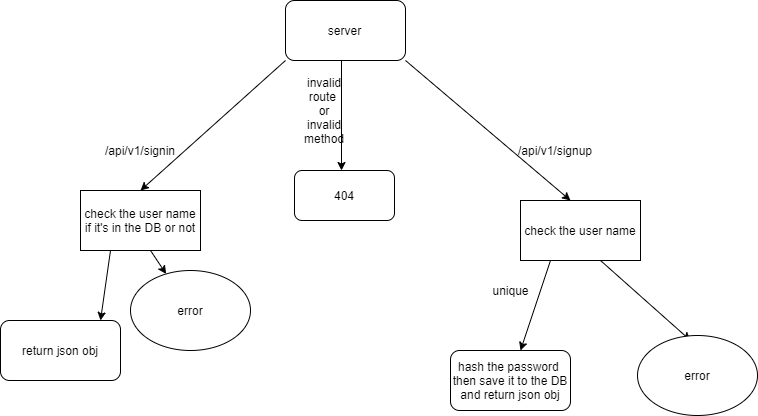

The diagram above was exported from draw.io. Its source (the exported page's mxGraphModel, read from the mxfile embedded in the PNG):
<mxGraphModel dx="868" dy="450" grid="1" gridSize="10" guides="1" tooltips="1" connect="1" arrows="1" fold="1" page="1" pageScale="1" pageWidth="827" pageHeight="1169" math="0" shadow="0">
  <root>
    <mxCell id="0" />
    <mxCell id="1" parent="0" />
    <mxCell id="WgH_dIdo18m5xnvnSp_l-3" value="" style="rounded=1;whiteSpace=wrap;html=1;" vertex="1" parent="1">
      <mxGeometry x="355" y="40" width="120" height="60" as="geometry" />
    </mxCell>
    <mxCell id="WgH_dIdo18m5xnvnSp_l-2" value="server" style="text;html=1;align=center;verticalAlign=middle;resizable=0;points=[];autosize=1;strokeColor=none;" vertex="1" parent="1">
      <mxGeometry x="389" y="60" width="50" height="20" as="geometry" />
    </mxCell>
    <mxCell id="WgH_dIdo18m5xnvnSp_l-4" value="" style="endArrow=classic;html=1;exitX=1;exitY=1;exitDx=0;exitDy=0;" edge="1" parent="1" source="WgH_dIdo18m5xnvnSp_l-3">
      <mxGeometry width="50" height="50" relative="1" as="geometry">
        <mxPoint x="440" y="100" as="sourcePoint" />
        <mxPoint x="640" y="240" as="targetPoint" />
      </mxGeometry>
    </mxCell>
    <mxCell id="WgH_dIdo18m5xnvnSp_l-5" value="" style="endArrow=classic;html=1;exitX=0;exitY=1;exitDx=0;exitDy=0;" edge="1" parent="1" source="WgH_dIdo18m5xnvnSp_l-3">
      <mxGeometry width="50" height="50" relative="1" as="geometry">
        <mxPoint x="310" y="90" as="sourcePoint" />
        <mxPoint x="210" y="230" as="targetPoint" />
      </mxGeometry>
    </mxCell>
    <mxCell id="WgH_dIdo18m5xnvnSp_l-6" value="" style="endArrow=classic;html=1;" edge="1" parent="1">
      <mxGeometry width="50" height="50" relative="1" as="geometry">
        <mxPoint x="411" y="100" as="sourcePoint" />
        <mxPoint x="411" y="210" as="targetPoint" />
      </mxGeometry>
    </mxCell>
    <mxCell id="WgH_dIdo18m5xnvnSp_l-8" value="/api/v1/signup" style="text;html=1;strokeColor=none;fillColor=none;align=center;verticalAlign=middle;whiteSpace=wrap;rounded=0;" vertex="1" parent="1">
      <mxGeometry x="605" y="180" width="40" height="20" as="geometry" />
    </mxCell>
    <mxCell id="WgH_dIdo18m5xnvnSp_l-9" value="/api/v1/signin" style="text;html=1;strokeColor=none;fillColor=none;align=center;verticalAlign=middle;whiteSpace=wrap;rounded=0;" vertex="1" parent="1">
      <mxGeometry x="190" y="180" width="40" height="20" as="geometry" />
    </mxCell>
    <mxCell id="WgH_dIdo18m5xnvnSp_l-10" value="invalid route&amp;nbsp;&lt;br&gt;or invalid method" style="text;html=1;strokeColor=none;fillColor=none;align=center;verticalAlign=middle;whiteSpace=wrap;rounded=0;" vertex="1" parent="1">
      <mxGeometry x="374" y="140" width="40" height="20" as="geometry" />
    </mxCell>
    <mxCell id="WgH_dIdo18m5xnvnSp_l-11" value="404" style="rounded=1;whiteSpace=wrap;html=1;" vertex="1" parent="1">
      <mxGeometry x="364" y="210" width="100" height="50" as="geometry" />
    </mxCell>
    <mxCell id="WgH_dIdo18m5xnvnSp_l-12" value="check the user name&lt;br&gt;" style="rounded=0;whiteSpace=wrap;html=1;" vertex="1" parent="1">
      <mxGeometry x="590" y="240" width="120" height="60" as="geometry" />
    </mxCell>
    <mxCell id="WgH_dIdo18m5xnvnSp_l-13" value="" style="endArrow=classic;html=1;exitX=1;exitY=1;exitDx=0;exitDy=0;" edge="1" parent="1">
      <mxGeometry width="50" height="50" relative="1" as="geometry">
        <mxPoint x="670" y="300" as="sourcePoint" />
        <mxPoint x="760" y="380" as="targetPoint" />
      </mxGeometry>
    </mxCell>
    <mxCell id="WgH_dIdo18m5xnvnSp_l-14" value="" style="endArrow=classic;html=1;exitX=1;exitY=1;exitDx=0;exitDy=0;" edge="1" parent="1">
      <mxGeometry width="50" height="50" relative="1" as="geometry">
        <mxPoint x="620" y="300" as="sourcePoint" />
        <mxPoint x="590" y="390" as="targetPoint" />
      </mxGeometry>
    </mxCell>
    <mxCell id="WgH_dIdo18m5xnvnSp_l-15" value="unique" style="text;html=1;align=center;verticalAlign=middle;resizable=0;points=[];autosize=1;strokeColor=none;" vertex="1" parent="1">
      <mxGeometry x="555" y="320" width="50" height="20" as="geometry" />
    </mxCell>
    <mxCell id="WgH_dIdo18m5xnvnSp_l-16" value="&amp;nbsp;" style="text;html=1;align=center;verticalAlign=middle;resizable=0;points=[];autosize=1;strokeColor=none;" vertex="1" parent="1">
      <mxGeometry x="435" y="435" width="20" height="20" as="geometry" />
    </mxCell>
    <mxCell id="WgH_dIdo18m5xnvnSp_l-17" value="hash the password&amp;nbsp;&lt;br&gt;then save it to the DB&lt;br&gt;and return json obj" style="rounded=1;whiteSpace=wrap;html=1;" vertex="1" parent="1">
      <mxGeometry x="520" y="390" width="120" height="60" as="geometry" />
    </mxCell>
    <mxCell id="WgH_dIdo18m5xnvnSp_l-19" value="error" style="ellipse;whiteSpace=wrap;html=1;" vertex="1" parent="1">
      <mxGeometry x="707" y="375" width="120" height="80" as="geometry" />
    </mxCell>
    <mxCell id="WgH_dIdo18m5xnvnSp_l-22" value="check the user name&lt;br&gt;if it's in the DB or not" style="rounded=0;whiteSpace=wrap;html=1;" vertex="1" parent="1">
      <mxGeometry x="150" y="230" width="120" height="60" as="geometry" />
    </mxCell>
    <mxCell id="WgH_dIdo18m5xnvnSp_l-23" value="" style="endArrow=classic;html=1;" edge="1" parent="1" target="WgH_dIdo18m5xnvnSp_l-25">
      <mxGeometry width="50" height="50" relative="1" as="geometry">
        <mxPoint x="220" y="290" as="sourcePoint" />
        <mxPoint x="260" y="350" as="targetPoint" />
      </mxGeometry>
    </mxCell>
    <mxCell id="WgH_dIdo18m5xnvnSp_l-24" value="" style="endArrow=classic;html=1;exitX=0.25;exitY=1;exitDx=0;exitDy=0;" edge="1" parent="1" source="WgH_dIdo18m5xnvnSp_l-22">
      <mxGeometry width="50" height="50" relative="1" as="geometry">
        <mxPoint x="380" y="310" as="sourcePoint" />
        <mxPoint x="170" y="360" as="targetPoint" />
      </mxGeometry>
    </mxCell>
    <mxCell id="WgH_dIdo18m5xnvnSp_l-25" value="error" style="ellipse;whiteSpace=wrap;html=1;" vertex="1" parent="1">
      <mxGeometry x="200" y="310" width="120" height="80" as="geometry" />
    </mxCell>
    <mxCell id="WgH_dIdo18m5xnvnSp_l-26" value="return json obj" style="rounded=1;whiteSpace=wrap;html=1;" vertex="1" parent="1">
      <mxGeometry x="70" y="360" width="120" height="60" as="geometry" />
    </mxCell>
  </root>
</mxGraphModel>